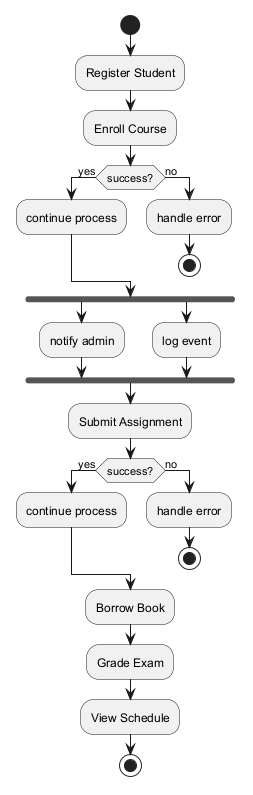

The diagram above was rendered by PlantUML. Its source (embedded in the PNG):
@startuml
skinparam backgroundColor #FFFFFF
skinparam classBackgroundColor #E8F4FA
skinparam classBorderColor #2C7DA0
start
:Register Student;
:Enroll Course;
if (success?) then (yes)
:continue process;
else (no)
:handle error;
stop
endif
fork
:notify admin;
fork again
:log event;
end fork
:Submit Assignment;
if (success?) then (yes)
:continue process;
else (no)
:handle error;
stop
endif
:Borrow Book;
:Grade Exam;
:View Schedule;
stop
@enduml